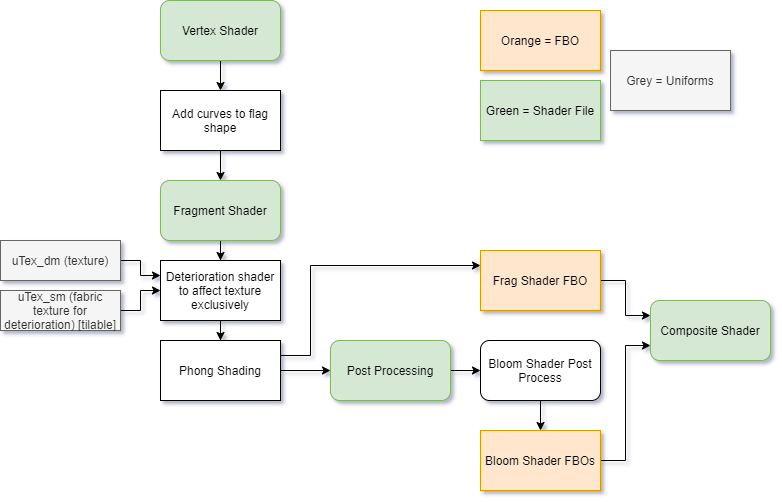

The diagram above was exported from draw.io. Its source (the exported page's mxGraphModel, read from the mxfile embedded in the PNG):
<mxGraphModel dx="1422" dy="762" grid="1" gridSize="10" guides="1" tooltips="1" connect="1" arrows="1" fold="1" page="1" pageScale="1" pageWidth="850" pageHeight="1100" math="0" shadow="0">
  <root>
    <mxCell id="0" />
    <mxCell id="1" parent="0" />
    <mxCell id="jPLeF5IO7PvcPZPcpasz-6" style="edgeStyle=orthogonalEdgeStyle;rounded=0;orthogonalLoop=1;jettySize=auto;html=1;" parent="1" source="MGEChtaT0miuo04mJ38F-1" target="jPLeF5IO7PvcPZPcpasz-5" edge="1">
      <mxGeometry relative="1" as="geometry" />
    </mxCell>
    <mxCell id="MGEChtaT0miuo04mJ38F-1" value="Vertex Shader" style="rounded=1;whiteSpace=wrap;html=1;fillColor=#d5e8d4;strokeColor=#82b366;" parent="1" vertex="1">
      <mxGeometry x="190" y="20" width="120" height="60" as="geometry" />
    </mxCell>
    <mxCell id="jPLeF5IO7PvcPZPcpasz-13" style="edgeStyle=orthogonalEdgeStyle;rounded=0;orthogonalLoop=1;jettySize=auto;html=1;exitX=0.5;exitY=1;exitDx=0;exitDy=0;" parent="1" source="MGEChtaT0miuo04mJ38F-2" target="jPLeF5IO7PvcPZPcpasz-10" edge="1">
      <mxGeometry relative="1" as="geometry" />
    </mxCell>
    <mxCell id="MGEChtaT0miuo04mJ38F-2" value="Fragment Shader" style="rounded=1;whiteSpace=wrap;html=1;fillColor=#d5e8d4;strokeColor=#82b366;" parent="1" vertex="1">
      <mxGeometry x="190" y="200" width="120" height="60" as="geometry" />
    </mxCell>
    <mxCell id="jPLeF5IO7PvcPZPcpasz-20" style="edgeStyle=orthogonalEdgeStyle;rounded=0;orthogonalLoop=1;jettySize=auto;html=1;entryX=0;entryY=0.5;entryDx=0;entryDy=0;" parent="1" source="MGEChtaT0miuo04mJ38F-11" target="jPLeF5IO7PvcPZPcpasz-19" edge="1">
      <mxGeometry relative="1" as="geometry" />
    </mxCell>
    <mxCell id="jPLeF5IO7PvcPZPcpasz-25" style="edgeStyle=orthogonalEdgeStyle;rounded=0;orthogonalLoop=1;jettySize=auto;html=1;exitX=1;exitY=0.25;exitDx=0;exitDy=0;entryX=0;entryY=0.25;entryDx=0;entryDy=0;" parent="1" source="MGEChtaT0miuo04mJ38F-11" target="jPLeF5IO7PvcPZPcpasz-24" edge="1">
      <mxGeometry relative="1" as="geometry">
        <Array as="points">
          <mxPoint x="340" y="375" />
          <mxPoint x="340" y="285" />
        </Array>
      </mxGeometry>
    </mxCell>
    <mxCell id="MGEChtaT0miuo04mJ38F-11" value="Phong Shading" style="rounded=0;whiteSpace=wrap;html=1;" parent="1" vertex="1">
      <mxGeometry x="190" y="360" width="120" height="60" as="geometry" />
    </mxCell>
    <mxCell id="jPLeF5IO7PvcPZPcpasz-31" style="edgeStyle=orthogonalEdgeStyle;rounded=0;orthogonalLoop=1;jettySize=auto;html=1;entryX=0;entryY=0.75;entryDx=0;entryDy=0;" parent="1" source="MGEChtaT0miuo04mJ38F-15" target="MGEChtaT0miuo04mJ38F-16" edge="1">
      <mxGeometry relative="1" as="geometry" />
    </mxCell>
    <mxCell id="MGEChtaT0miuo04mJ38F-15" value="Bloom Shader FBOs" style="rounded=0;whiteSpace=wrap;html=1;fillColor=#ffe6cc;strokeColor=#d79b00;" parent="1" vertex="1">
      <mxGeometry x="510" y="450" width="120" height="60" as="geometry" />
    </mxCell>
    <mxCell id="MGEChtaT0miuo04mJ38F-16" value="Composite Shader" style="rounded=1;whiteSpace=wrap;html=1;fillColor=#d5e8d4;strokeColor=#82b366;" parent="1" vertex="1">
      <mxGeometry x="680" y="320" width="120" height="60" as="geometry" />
    </mxCell>
    <mxCell id="jPLeF5IO7PvcPZPcpasz-7" style="edgeStyle=orthogonalEdgeStyle;rounded=0;orthogonalLoop=1;jettySize=auto;html=1;" parent="1" source="jPLeF5IO7PvcPZPcpasz-5" target="MGEChtaT0miuo04mJ38F-2" edge="1">
      <mxGeometry relative="1" as="geometry" />
    </mxCell>
    <mxCell id="jPLeF5IO7PvcPZPcpasz-5" value="Add curves to flag shape" style="rounded=0;whiteSpace=wrap;html=1;" parent="1" vertex="1">
      <mxGeometry x="190" y="110" width="120" height="60" as="geometry" />
    </mxCell>
    <mxCell id="jPLeF5IO7PvcPZPcpasz-30" style="edgeStyle=orthogonalEdgeStyle;rounded=0;orthogonalLoop=1;jettySize=auto;html=1;" parent="1" source="jPLeF5IO7PvcPZPcpasz-8" target="MGEChtaT0miuo04mJ38F-15" edge="1">
      <mxGeometry relative="1" as="geometry" />
    </mxCell>
    <mxCell id="jPLeF5IO7PvcPZPcpasz-8" value="Bloom Shader Post Process" style="rounded=1;whiteSpace=wrap;html=1;" parent="1" vertex="1">
      <mxGeometry x="510" y="360" width="120" height="60" as="geometry" />
    </mxCell>
    <mxCell id="jPLeF5IO7PvcPZPcpasz-14" style="edgeStyle=orthogonalEdgeStyle;rounded=0;orthogonalLoop=1;jettySize=auto;html=1;" parent="1" source="jPLeF5IO7PvcPZPcpasz-10" target="MGEChtaT0miuo04mJ38F-11" edge="1">
      <mxGeometry relative="1" as="geometry" />
    </mxCell>
    <mxCell id="jPLeF5IO7PvcPZPcpasz-10" value="Deterioration shader to affect texture exclusively" style="rounded=0;whiteSpace=wrap;html=1;" parent="1" vertex="1">
      <mxGeometry x="190" y="280" width="120" height="60" as="geometry" />
    </mxCell>
    <mxCell id="jPLeF5IO7PvcPZPcpasz-21" style="edgeStyle=orthogonalEdgeStyle;rounded=0;orthogonalLoop=1;jettySize=auto;html=1;entryX=0;entryY=0.5;entryDx=0;entryDy=0;" parent="1" source="jPLeF5IO7PvcPZPcpasz-19" target="jPLeF5IO7PvcPZPcpasz-8" edge="1">
      <mxGeometry relative="1" as="geometry" />
    </mxCell>
    <mxCell id="jPLeF5IO7PvcPZPcpasz-19" value="Post Processing" style="rounded=1;whiteSpace=wrap;html=1;fillColor=#d5e8d4;strokeColor=#82b366;" parent="1" vertex="1">
      <mxGeometry x="360" y="360" width="120" height="60" as="geometry" />
    </mxCell>
    <mxCell id="jPLeF5IO7PvcPZPcpasz-32" style="edgeStyle=orthogonalEdgeStyle;rounded=0;orthogonalLoop=1;jettySize=auto;html=1;entryX=0;entryY=0.25;entryDx=0;entryDy=0;" parent="1" source="jPLeF5IO7PvcPZPcpasz-24" target="MGEChtaT0miuo04mJ38F-16" edge="1">
      <mxGeometry relative="1" as="geometry" />
    </mxCell>
    <mxCell id="jPLeF5IO7PvcPZPcpasz-24" value="Frag Shader FBO" style="rounded=0;whiteSpace=wrap;html=1;fillColor=#ffe6cc;strokeColor=#d79b00;" parent="1" vertex="1">
      <mxGeometry x="510" y="270" width="120" height="60" as="geometry" />
    </mxCell>
    <mxCell id="jPLeF5IO7PvcPZPcpasz-28" style="edgeStyle=orthogonalEdgeStyle;rounded=0;orthogonalLoop=1;jettySize=auto;html=1;exitX=1;exitY=0.5;exitDx=0;exitDy=0;entryX=0;entryY=0.5;entryDx=0;entryDy=0;" parent="1" source="jPLeF5IO7PvcPZPcpasz-26" target="jPLeF5IO7PvcPZPcpasz-10" edge="1">
      <mxGeometry relative="1" as="geometry" />
    </mxCell>
    <mxCell id="jPLeF5IO7PvcPZPcpasz-26" value="uTex_sm (fabric texture for deterioration) [tilable]" style="rounded=0;whiteSpace=wrap;html=1;fillColor=#f5f5f5;strokeColor=#666666;fontColor=#333333;" parent="1" vertex="1">
      <mxGeometry x="30" y="310" width="120" height="40" as="geometry" />
    </mxCell>
    <mxCell id="jPLeF5IO7PvcPZPcpasz-29" style="edgeStyle=orthogonalEdgeStyle;rounded=0;orthogonalLoop=1;jettySize=auto;html=1;exitX=1;exitY=0.5;exitDx=0;exitDy=0;entryX=0;entryY=0.25;entryDx=0;entryDy=0;" parent="1" source="jPLeF5IO7PvcPZPcpasz-27" target="jPLeF5IO7PvcPZPcpasz-10" edge="1">
      <mxGeometry relative="1" as="geometry" />
    </mxCell>
    <mxCell id="jPLeF5IO7PvcPZPcpasz-27" value="uTex_dm (texture)" style="rounded=0;whiteSpace=wrap;html=1;fillColor=#f5f5f5;strokeColor=#666666;fontColor=#333333;" parent="1" vertex="1">
      <mxGeometry x="30" y="260" width="120" height="40" as="geometry" />
    </mxCell>
    <mxCell id="jPLeF5IO7PvcPZPcpasz-33" value="Orange = FBO" style="rounded=0;whiteSpace=wrap;html=1;fillColor=#ffe6cc;strokeColor=#d79b00;" parent="1" vertex="1">
      <mxGeometry x="510" y="30" width="120" height="60" as="geometry" />
    </mxCell>
    <mxCell id="jPLeF5IO7PvcPZPcpasz-34" value="Green = Shader File" style="rounded=0;whiteSpace=wrap;html=1;fillColor=#d5e8d4;strokeColor=#82b366;" parent="1" vertex="1">
      <mxGeometry x="510" y="100" width="120" height="60" as="geometry" />
    </mxCell>
    <mxCell id="jPLeF5IO7PvcPZPcpasz-35" value="Grey = Uniforms" style="rounded=0;whiteSpace=wrap;html=1;fillColor=#f5f5f5;strokeColor=#666666;fontColor=#333333;" parent="1" vertex="1">
      <mxGeometry x="640" y="70" width="120" height="60" as="geometry" />
    </mxCell>
  </root>
</mxGraphModel>